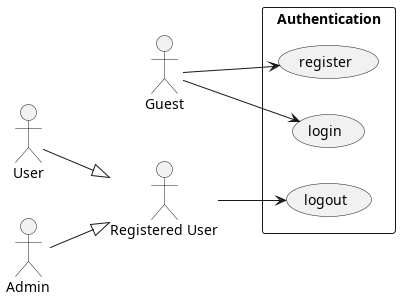

The diagram above was rendered by PlantUML. Its source (embedded in the PNG):
@startuml auth
left to right direction

actor Guest
actor "Registered User"
actor User
actor Admin

User --|> "Registered User"
Admin --|> "Registered User"

rectangle "Authentication" {
    usecase "register" as AuthUC1
    usecase "login" as AuthUC2
    usecase "logout" as AuthUC3
}

Guest --> AuthUC1
Guest --> AuthUC2

"Registered User" --> AuthUC3

@enduml